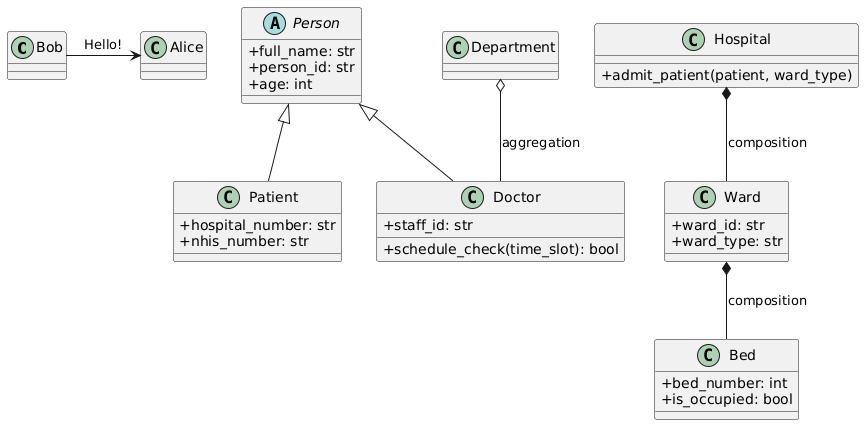

The diagram above was rendered by PlantUML. Its source (embedded in the PNG):
@startuml
Bob -> Alice: Hello!

skinparam classAttributeIconSize 0

abstract class Person {
  + full_name: str
  + person_id: str
  + age: int
}

class Patient {
  + hospital_number: str
  + nhis_number: str
}

class Doctor {
  + staff_id: str
  + schedule_check(time_slot): bool
}

class Ward {
  + ward_id: str
  + ward_type: str
}

class Bed {
  + bed_number: int
  + is_occupied: bool
}

class Hospital {
  + admit_patient(patient, ward_type)
}

' Relationships
Person <|-- Patient
Person <|-- Doctor
Hospital *-- Ward : composition
Ward *-- Bed : composition
Department o-- Doctor : aggregation
@enduml